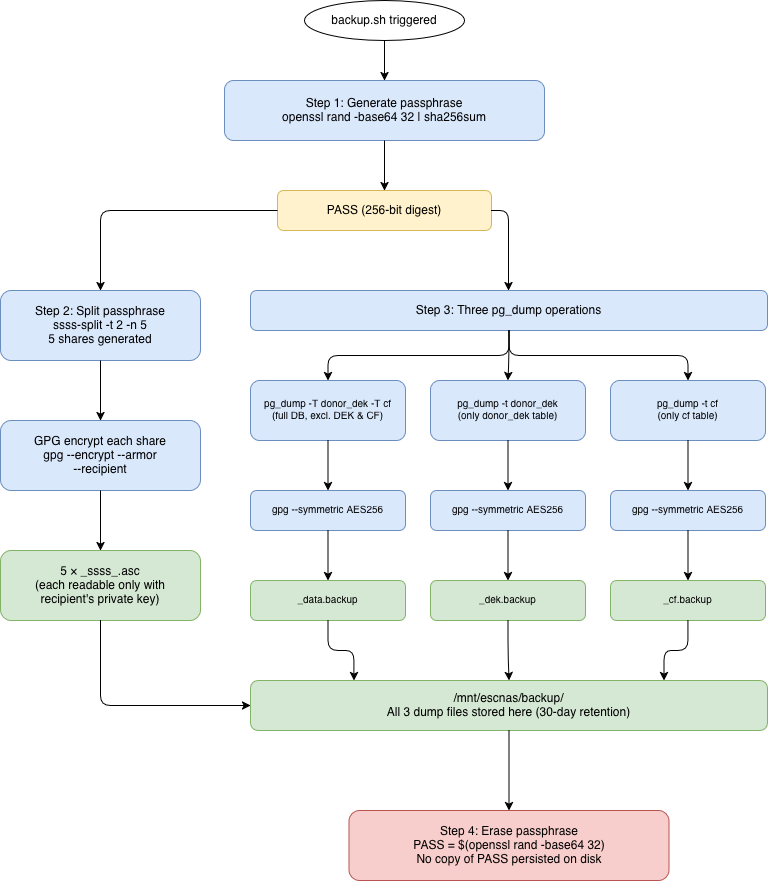

The diagram above was exported from draw.io. Its source (the exported page's mxGraphModel, read from the mxfile embedded in the PNG):
<mxGraphModel dx="2405" dy="1027" grid="1" gridSize="10" guides="1" tooltips="1" connect="1" arrows="1" fold="1" page="1" pageScale="1" pageWidth="827" pageHeight="1169" math="0" shadow="0">
  <root>
    <mxCell id="0" />
    <mxCell id="1" parent="0" />
    <mxCell id="s1" parent="1" style="ellipse;whiteSpace=wrap;html=1;" value="backup.sh triggered" vertex="1">
      <mxGeometry height="40" width="160" x="334" y="30" as="geometry" />
    </mxCell>
    <mxCell id="s2" parent="1" style="rounded=1;whiteSpace=wrap;html=1;fillColor=#dae8fc;strokeColor=#6c8ebf;" value="Step 1: Generate passphrase&lt;br&gt;openssl rand -base64 32 | sha256sum" vertex="1">
      <mxGeometry height="60" width="320" x="254" y="110" as="geometry" />
    </mxCell>
    <mxCell id="e1" edge="1" parent="1" source="s1" style="edgeStyle=orthogonalEdgeStyle;" target="s2">
      <mxGeometry relative="1" as="geometry" />
    </mxCell>
    <mxCell id="s3" parent="1" style="rounded=1;whiteSpace=wrap;html=1;fillColor=#fff2cc;strokeColor=#d6b656;" value="PASS (256-bit digest)" vertex="1">
      <mxGeometry height="40" width="214" x="307" y="220" as="geometry" />
    </mxCell>
    <mxCell id="e2" edge="1" parent="1" source="s2" style="edgeStyle=orthogonalEdgeStyle;" target="s3">
      <mxGeometry relative="1" as="geometry" />
    </mxCell>
    <mxCell id="s4" parent="1" style="rounded=1;whiteSpace=wrap;html=1;fillColor=#dae8fc;strokeColor=#6c8ebf;" value="Step 2: Split passphrase&lt;br&gt;ssss-split -t 2 -n 5&lt;br&gt;5 shares generated" vertex="1">
      <mxGeometry height="70" width="200" x="30" y="320" as="geometry" />
    </mxCell>
    <mxCell id="e3" edge="1" parent="1" source="s3" style="edgeStyle=orthogonalEdgeStyle;exitX=0;exitY=0.5;exitDx=0;exitDy=0;entryX=0.5;entryY=0;entryDx=0;entryDy=0;" target="s4">
      <mxGeometry relative="1" as="geometry">
        <Array as="points">
          <mxPoint x="130" y="240" />
          <mxPoint x="130" y="320" />
        </Array>
      </mxGeometry>
    </mxCell>
    <mxCell id="s5" parent="1" style="rounded=1;whiteSpace=wrap;html=1;fillColor=#dae8fc;strokeColor=#6c8ebf;" value="GPG encrypt each share&lt;br&gt;gpg --encrypt --armor&lt;br&gt;--recipient &lt;email&gt;" vertex="1">
      <mxGeometry height="70" width="200" x="30" y="450" as="geometry" />
    </mxCell>
    <mxCell id="e4" edge="1" parent="1" source="s4" style="edgeStyle=orthogonalEdgeStyle;" target="s5">
      <mxGeometry relative="1" as="geometry" />
    </mxCell>
    <mxCell id="s6" parent="1" style="rounded=1;whiteSpace=wrap;html=1;fillColor=#d5e8d4;strokeColor=#82b366;" value="5 × _ssss_&lt;email&gt;.asc&lt;br&gt;(each readable only with&lt;br&gt;recipient's private key)" vertex="1">
      <mxGeometry height="70" width="200" x="30" y="580" as="geometry" />
    </mxCell>
    <mxCell id="e5" edge="1" parent="1" source="s5" style="edgeStyle=orthogonalEdgeStyle;" target="s6">
      <mxGeometry relative="1" as="geometry" />
    </mxCell>
    <mxCell id="s7" parent="1" style="rounded=1;whiteSpace=wrap;html=1;fillColor=#dae8fc;strokeColor=#6c8ebf;" value="Step 3: Three pg_dump operations" vertex="1">
      <mxGeometry height="40" width="517" x="280" y="320" as="geometry" />
    </mxCell>
    <mxCell id="e6" edge="1" parent="1" source="s3" style="edgeStyle=orthogonalEdgeStyle;exitX=1;exitY=0.5;exitDx=0;exitDy=0;entryX=0.5;entryY=0;entryDx=0;entryDy=0;" target="s7">
      <mxGeometry relative="1" as="geometry">
        <Array as="points">
          <mxPoint x="538" y="240" />
          <mxPoint x="538" y="320" />
        </Array>
      </mxGeometry>
    </mxCell>
    <mxCell id="s8" parent="1" style="rounded=1;whiteSpace=wrap;html=1;fillColor=#dae8fc;strokeColor=#6c8ebf;fontSize=10;" value="pg_dump -T donor_dek -T cf&lt;br&gt;(full DB, excl. DEK &amp; CF)" vertex="1">
      <mxGeometry height="60" width="155" x="280" y="410" as="geometry" />
    </mxCell>
    <mxCell id="e7" edge="1" parent="1" source="s7" style="edgeStyle=orthogonalEdgeStyle;" target="s8">
      <mxGeometry relative="1" as="geometry" />
    </mxCell>
    <mxCell id="s9" parent="1" style="rounded=1;whiteSpace=wrap;html=1;fillColor=#dae8fc;strokeColor=#6c8ebf;fontSize=10;" value="pg_dump -t donor_dek&lt;br&gt;(only donor_dek table)" vertex="1">
      <mxGeometry height="60" width="155" x="460" y="410" as="geometry" />
    </mxCell>
    <mxCell id="e8" edge="1" parent="1" source="s7" style="edgeStyle=orthogonalEdgeStyle;" target="s9">
      <mxGeometry relative="1" as="geometry" />
    </mxCell>
    <mxCell id="s10" parent="1" style="rounded=1;whiteSpace=wrap;html=1;fillColor=#dae8fc;strokeColor=#6c8ebf;fontSize=10;" value="pg_dump -t cf&lt;br&gt;(only cf table)" vertex="1">
      <mxGeometry height="60" width="155" x="640" y="410" as="geometry" />
    </mxCell>
    <mxCell id="e9" edge="1" parent="1" source="s7" style="edgeStyle=orthogonalEdgeStyle;" target="s10">
      <mxGeometry relative="1" as="geometry" />
    </mxCell>
    <mxCell id="s11" parent="1" style="rounded=1;whiteSpace=wrap;html=1;fillColor=#dae8fc;strokeColor=#6c8ebf;fontSize=10;" value="gpg --symmetric AES256" vertex="1">
      <mxGeometry height="40" width="155" x="280" y="520" as="geometry" />
    </mxCell>
    <mxCell id="e10" edge="1" parent="1" source="s8" style="edgeStyle=orthogonalEdgeStyle;" target="s11">
      <mxGeometry relative="1" as="geometry" />
    </mxCell>
    <mxCell id="s12" parent="1" style="rounded=1;whiteSpace=wrap;html=1;fillColor=#dae8fc;strokeColor=#6c8ebf;fontSize=10;" value="gpg --symmetric AES256" vertex="1">
      <mxGeometry height="40" width="155" x="460" y="520" as="geometry" />
    </mxCell>
    <mxCell id="e11" edge="1" parent="1" source="s9" style="edgeStyle=orthogonalEdgeStyle;" target="s12">
      <mxGeometry relative="1" as="geometry" />
    </mxCell>
    <mxCell id="s13" parent="1" style="rounded=1;whiteSpace=wrap;html=1;fillColor=#dae8fc;strokeColor=#6c8ebf;fontSize=10;" value="gpg --symmetric AES256" vertex="1">
      <mxGeometry height="40" width="155" x="640" y="520" as="geometry" />
    </mxCell>
    <mxCell id="e12" edge="1" parent="1" source="s10" style="edgeStyle=orthogonalEdgeStyle;" target="s13">
      <mxGeometry relative="1" as="geometry" />
    </mxCell>
    <mxCell id="s14" parent="1" style="rounded=1;whiteSpace=wrap;html=1;fillColor=#d5e8d4;strokeColor=#82b366;fontSize=10;" value="_data.backup" vertex="1">
      <mxGeometry height="40" width="155" x="280" y="610" as="geometry" />
    </mxCell>
    <mxCell id="e13" edge="1" parent="1" source="s11" style="edgeStyle=orthogonalEdgeStyle;" target="s14">
      <mxGeometry relative="1" as="geometry" />
    </mxCell>
    <mxCell id="s15" parent="1" style="rounded=1;whiteSpace=wrap;html=1;fillColor=#d5e8d4;strokeColor=#82b366;fontSize=10;" value="_dek.backup" vertex="1">
      <mxGeometry height="40" width="155" x="460" y="610" as="geometry" />
    </mxCell>
    <mxCell id="e14" edge="1" parent="1" source="s12" style="edgeStyle=orthogonalEdgeStyle;" target="s15">
      <mxGeometry relative="1" as="geometry" />
    </mxCell>
    <mxCell id="s16" parent="1" style="rounded=1;whiteSpace=wrap;html=1;fillColor=#d5e8d4;strokeColor=#82b366;fontSize=10;" value="_cf.backup" vertex="1">
      <mxGeometry height="40" width="155" x="640" y="610" as="geometry" />
    </mxCell>
    <mxCell id="e15" edge="1" parent="1" source="s13" style="edgeStyle=orthogonalEdgeStyle;" target="s16">
      <mxGeometry relative="1" as="geometry" />
    </mxCell>
    <mxCell id="s17" parent="1" style="rounded=1;whiteSpace=wrap;html=1;fillColor=#d5e8d4;strokeColor=#82b366;" value="/mnt/escnas/backup/&lt;br&gt;All 3 dump files stored here (30-day retention)" vertex="1">
      <mxGeometry height="50" width="517" x="280" y="710" as="geometry" />
    </mxCell>
    <mxCell id="e16" edge="1" parent="1" source="s14" style="edgeStyle=orthogonalEdgeStyle;exitX=0.5;exitY=1;exitDx=0;exitDy=0;entryX=0.2;entryY=0;entryDx=0;entryDy=0;" target="s17">
      <mxGeometry relative="1" as="geometry" />
    </mxCell>
    <mxCell id="e17" edge="1" parent="1" source="s15" style="edgeStyle=orthogonalEdgeStyle;exitX=0.5;exitY=1;exitDx=0;exitDy=0;entryX=0.5;entryY=0;entryDx=0;entryDy=0;" target="s17">
      <mxGeometry relative="1" as="geometry" />
    </mxCell>
    <mxCell id="e18" edge="1" parent="1" source="s16" style="edgeStyle=orthogonalEdgeStyle;exitX=0.5;exitY=1;exitDx=0;exitDy=0;entryX=0.8;entryY=0;entryDx=0;entryDy=0;" target="s17">
      <mxGeometry relative="1" as="geometry" />
    </mxCell>
    <mxCell id="e19" edge="1" parent="1" source="s6" style="edgeStyle=orthogonalEdgeStyle;exitX=0.5;exitY=1;exitDx=0;exitDy=0;entryX=0;entryY=0.5;entryDx=0;entryDy=0;" target="s17">
      <mxGeometry relative="1" as="geometry">
        <Array as="points">
          <mxPoint x="130" y="700" />
          <mxPoint x="130" y="735" />
          <mxPoint x="280" y="735" />
        </Array>
      </mxGeometry>
    </mxCell>
    <mxCell id="s18" parent="1" style="rounded=1;whiteSpace=wrap;html=1;fillColor=#f8cecc;strokeColor=#b85450;" value="Step 4: Erase passphrase&lt;br&gt;PASS = $(openssl rand -base64 32)&lt;br&gt;No copy of PASS persisted on disk" vertex="1">
      <mxGeometry height="70" width="320" x="378.5" y="840" as="geometry" />
    </mxCell>
    <mxCell id="e20" edge="1" parent="1" source="s17" style="edgeStyle=orthogonalEdgeStyle;exitX=0.5;exitY=1;exitDx=0;exitDy=0;entryX=0.5;entryY=0;entryDx=0;entryDy=0;" target="s18">
      <mxGeometry relative="1" as="geometry" />
    </mxCell>
  </root>
</mxGraphModel>